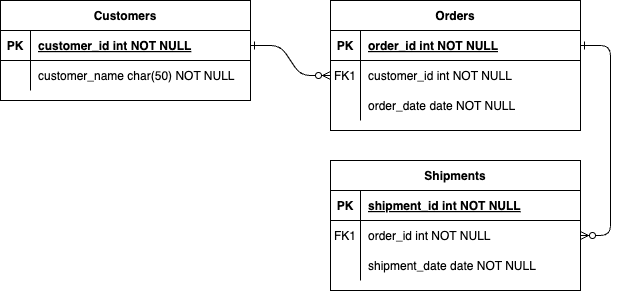

The diagram above was exported from draw.io. Its source (the exported page's mxGraphModel, read from the mxfile embedded in the PNG):
<mxGraphModel dx="879" dy="606" grid="1" gridSize="10" guides="1" tooltips="1" connect="1" arrows="1" fold="1" page="1" pageScale="1" pageWidth="850" pageHeight="1100" math="0" shadow="0" extFonts="Permanent Marker^https://fonts.googleapis.com/css?family=Permanent+Marker">
  <root>
    <mxCell id="0" />
    <mxCell id="1" parent="0" />
    <mxCell id="C-vyLk0tnHw3VtMMgP7b-1" value="" style="edgeStyle=entityRelationEdgeStyle;endArrow=ERzeroToMany;startArrow=ERone;endFill=1;startFill=0;" parent="1" source="C-vyLk0tnHw3VtMMgP7b-24" target="C-vyLk0tnHw3VtMMgP7b-6" edge="1">
      <mxGeometry width="100" height="100" relative="1" as="geometry">
        <mxPoint x="340" y="720" as="sourcePoint" />
        <mxPoint x="440" y="620" as="targetPoint" />
      </mxGeometry>
    </mxCell>
    <mxCell id="C-vyLk0tnHw3VtMMgP7b-12" value="" style="edgeStyle=entityRelationEdgeStyle;endArrow=ERzeroToMany;startArrow=ERone;endFill=1;startFill=0;" parent="1" source="C-vyLk0tnHw3VtMMgP7b-3" target="C-vyLk0tnHw3VtMMgP7b-17" edge="1">
      <mxGeometry width="100" height="100" relative="1" as="geometry">
        <mxPoint x="400" y="180" as="sourcePoint" />
        <mxPoint x="460" y="205" as="targetPoint" />
      </mxGeometry>
    </mxCell>
    <mxCell id="C-vyLk0tnHw3VtMMgP7b-2" value="Orders" style="shape=table;startSize=30;container=1;collapsible=1;childLayout=tableLayout;fixedRows=1;rowLines=0;fontStyle=1;align=center;resizeLast=1;" parent="1" vertex="1">
      <mxGeometry x="450" y="120" width="250" height="130" as="geometry" />
    </mxCell>
    <mxCell id="C-vyLk0tnHw3VtMMgP7b-3" value="" style="shape=partialRectangle;collapsible=0;dropTarget=0;pointerEvents=0;fillColor=none;points=[[0,0.5],[1,0.5]];portConstraint=eastwest;top=0;left=0;right=0;bottom=1;" parent="C-vyLk0tnHw3VtMMgP7b-2" vertex="1">
      <mxGeometry y="30" width="250" height="30" as="geometry" />
    </mxCell>
    <mxCell id="C-vyLk0tnHw3VtMMgP7b-4" value="PK" style="shape=partialRectangle;overflow=hidden;connectable=0;fillColor=none;top=0;left=0;bottom=0;right=0;fontStyle=1;" parent="C-vyLk0tnHw3VtMMgP7b-3" vertex="1">
      <mxGeometry width="30" height="30" as="geometry" />
    </mxCell>
    <mxCell id="C-vyLk0tnHw3VtMMgP7b-5" value="order_id int NOT NULL " style="shape=partialRectangle;overflow=hidden;connectable=0;fillColor=none;top=0;left=0;bottom=0;right=0;align=left;spacingLeft=6;fontStyle=5;" parent="C-vyLk0tnHw3VtMMgP7b-3" vertex="1">
      <mxGeometry x="30" width="220" height="30" as="geometry" />
    </mxCell>
    <mxCell id="C-vyLk0tnHw3VtMMgP7b-6" value="" style="shape=partialRectangle;collapsible=0;dropTarget=0;pointerEvents=0;fillColor=none;points=[[0,0.5],[1,0.5]];portConstraint=eastwest;top=0;left=0;right=0;bottom=0;" parent="C-vyLk0tnHw3VtMMgP7b-2" vertex="1">
      <mxGeometry y="60" width="250" height="30" as="geometry" />
    </mxCell>
    <mxCell id="C-vyLk0tnHw3VtMMgP7b-7" value="FK1" style="shape=partialRectangle;overflow=hidden;connectable=0;fillColor=none;top=0;left=0;bottom=0;right=0;" parent="C-vyLk0tnHw3VtMMgP7b-6" vertex="1">
      <mxGeometry width="30" height="30" as="geometry" />
    </mxCell>
    <mxCell id="C-vyLk0tnHw3VtMMgP7b-8" value="customer_id int NOT NULL" style="shape=partialRectangle;overflow=hidden;connectable=0;fillColor=none;top=0;left=0;bottom=0;right=0;align=left;spacingLeft=6;" parent="C-vyLk0tnHw3VtMMgP7b-6" vertex="1">
      <mxGeometry x="30" width="220" height="30" as="geometry" />
    </mxCell>
    <mxCell id="C-vyLk0tnHw3VtMMgP7b-9" value="" style="shape=partialRectangle;collapsible=0;dropTarget=0;pointerEvents=0;fillColor=none;points=[[0,0.5],[1,0.5]];portConstraint=eastwest;top=0;left=0;right=0;bottom=0;" parent="C-vyLk0tnHw3VtMMgP7b-2" vertex="1">
      <mxGeometry y="90" width="250" height="30" as="geometry" />
    </mxCell>
    <mxCell id="C-vyLk0tnHw3VtMMgP7b-10" value="" style="shape=partialRectangle;overflow=hidden;connectable=0;fillColor=none;top=0;left=0;bottom=0;right=0;" parent="C-vyLk0tnHw3VtMMgP7b-9" vertex="1">
      <mxGeometry width="30" height="30" as="geometry" />
    </mxCell>
    <mxCell id="C-vyLk0tnHw3VtMMgP7b-11" value="order_date date NOT NULL" style="shape=partialRectangle;overflow=hidden;connectable=0;fillColor=none;top=0;left=0;bottom=0;right=0;align=left;spacingLeft=6;" parent="C-vyLk0tnHw3VtMMgP7b-9" vertex="1">
      <mxGeometry x="30" width="220" height="30" as="geometry" />
    </mxCell>
    <mxCell id="C-vyLk0tnHw3VtMMgP7b-13" value="Shipments" style="shape=table;startSize=30;container=1;collapsible=1;childLayout=tableLayout;fixedRows=1;rowLines=0;fontStyle=1;align=center;resizeLast=1;" parent="1" vertex="1">
      <mxGeometry x="450" y="280" width="250" height="130" as="geometry" />
    </mxCell>
    <mxCell id="C-vyLk0tnHw3VtMMgP7b-14" value="" style="shape=partialRectangle;collapsible=0;dropTarget=0;pointerEvents=0;fillColor=none;points=[[0,0.5],[1,0.5]];portConstraint=eastwest;top=0;left=0;right=0;bottom=1;" parent="C-vyLk0tnHw3VtMMgP7b-13" vertex="1">
      <mxGeometry y="30" width="250" height="30" as="geometry" />
    </mxCell>
    <mxCell id="C-vyLk0tnHw3VtMMgP7b-15" value="PK" style="shape=partialRectangle;overflow=hidden;connectable=0;fillColor=none;top=0;left=0;bottom=0;right=0;fontStyle=1;" parent="C-vyLk0tnHw3VtMMgP7b-14" vertex="1">
      <mxGeometry width="30" height="30" as="geometry" />
    </mxCell>
    <mxCell id="C-vyLk0tnHw3VtMMgP7b-16" value="shipment_id int NOT NULL " style="shape=partialRectangle;overflow=hidden;connectable=0;fillColor=none;top=0;left=0;bottom=0;right=0;align=left;spacingLeft=6;fontStyle=5;" parent="C-vyLk0tnHw3VtMMgP7b-14" vertex="1">
      <mxGeometry x="30" width="220" height="30" as="geometry" />
    </mxCell>
    <mxCell id="C-vyLk0tnHw3VtMMgP7b-17" value="" style="shape=partialRectangle;collapsible=0;dropTarget=0;pointerEvents=0;fillColor=none;points=[[0,0.5],[1,0.5]];portConstraint=eastwest;top=0;left=0;right=0;bottom=0;" parent="C-vyLk0tnHw3VtMMgP7b-13" vertex="1">
      <mxGeometry y="60" width="250" height="30" as="geometry" />
    </mxCell>
    <mxCell id="C-vyLk0tnHw3VtMMgP7b-18" value="FK1" style="shape=partialRectangle;overflow=hidden;connectable=0;fillColor=none;top=0;left=0;bottom=0;right=0;" parent="C-vyLk0tnHw3VtMMgP7b-17" vertex="1">
      <mxGeometry width="30" height="30" as="geometry" />
    </mxCell>
    <mxCell id="C-vyLk0tnHw3VtMMgP7b-19" value="order_id int NOT NULL" style="shape=partialRectangle;overflow=hidden;connectable=0;fillColor=none;top=0;left=0;bottom=0;right=0;align=left;spacingLeft=6;" parent="C-vyLk0tnHw3VtMMgP7b-17" vertex="1">
      <mxGeometry x="30" width="220" height="30" as="geometry" />
    </mxCell>
    <mxCell id="C-vyLk0tnHw3VtMMgP7b-20" value="" style="shape=partialRectangle;collapsible=0;dropTarget=0;pointerEvents=0;fillColor=none;points=[[0,0.5],[1,0.5]];portConstraint=eastwest;top=0;left=0;right=0;bottom=0;" parent="C-vyLk0tnHw3VtMMgP7b-13" vertex="1">
      <mxGeometry y="90" width="250" height="30" as="geometry" />
    </mxCell>
    <mxCell id="C-vyLk0tnHw3VtMMgP7b-21" value="" style="shape=partialRectangle;overflow=hidden;connectable=0;fillColor=none;top=0;left=0;bottom=0;right=0;" parent="C-vyLk0tnHw3VtMMgP7b-20" vertex="1">
      <mxGeometry width="30" height="30" as="geometry" />
    </mxCell>
    <mxCell id="C-vyLk0tnHw3VtMMgP7b-22" value="shipment_date date NOT NULL" style="shape=partialRectangle;overflow=hidden;connectable=0;fillColor=none;top=0;left=0;bottom=0;right=0;align=left;spacingLeft=6;" parent="C-vyLk0tnHw3VtMMgP7b-20" vertex="1">
      <mxGeometry x="30" width="220" height="30" as="geometry" />
    </mxCell>
    <mxCell id="C-vyLk0tnHw3VtMMgP7b-23" value="Customers" style="shape=table;startSize=30;container=1;collapsible=1;childLayout=tableLayout;fixedRows=1;rowLines=0;fontStyle=1;align=center;resizeLast=1;" parent="1" vertex="1">
      <mxGeometry x="120" y="120" width="250" height="100" as="geometry" />
    </mxCell>
    <mxCell id="C-vyLk0tnHw3VtMMgP7b-24" value="" style="shape=partialRectangle;collapsible=0;dropTarget=0;pointerEvents=0;fillColor=none;points=[[0,0.5],[1,0.5]];portConstraint=eastwest;top=0;left=0;right=0;bottom=1;" parent="C-vyLk0tnHw3VtMMgP7b-23" vertex="1">
      <mxGeometry y="30" width="250" height="30" as="geometry" />
    </mxCell>
    <mxCell id="C-vyLk0tnHw3VtMMgP7b-25" value="PK" style="shape=partialRectangle;overflow=hidden;connectable=0;fillColor=none;top=0;left=0;bottom=0;right=0;fontStyle=1;" parent="C-vyLk0tnHw3VtMMgP7b-24" vertex="1">
      <mxGeometry width="30" height="30" as="geometry" />
    </mxCell>
    <mxCell id="C-vyLk0tnHw3VtMMgP7b-26" value="customer_id int NOT NULL " style="shape=partialRectangle;overflow=hidden;connectable=0;fillColor=none;top=0;left=0;bottom=0;right=0;align=left;spacingLeft=6;fontStyle=5;" parent="C-vyLk0tnHw3VtMMgP7b-24" vertex="1">
      <mxGeometry x="30" width="220" height="30" as="geometry" />
    </mxCell>
    <mxCell id="C-vyLk0tnHw3VtMMgP7b-27" value="" style="shape=partialRectangle;collapsible=0;dropTarget=0;pointerEvents=0;fillColor=none;points=[[0,0.5],[1,0.5]];portConstraint=eastwest;top=0;left=0;right=0;bottom=0;" parent="C-vyLk0tnHw3VtMMgP7b-23" vertex="1">
      <mxGeometry y="60" width="250" height="30" as="geometry" />
    </mxCell>
    <mxCell id="C-vyLk0tnHw3VtMMgP7b-28" value="" style="shape=partialRectangle;overflow=hidden;connectable=0;fillColor=none;top=0;left=0;bottom=0;right=0;" parent="C-vyLk0tnHw3VtMMgP7b-27" vertex="1">
      <mxGeometry width="30" height="30" as="geometry" />
    </mxCell>
    <mxCell id="C-vyLk0tnHw3VtMMgP7b-29" value="customer_name char(50) NOT NULL" style="shape=partialRectangle;overflow=hidden;connectable=0;fillColor=none;top=0;left=0;bottom=0;right=0;align=left;spacingLeft=6;" parent="C-vyLk0tnHw3VtMMgP7b-27" vertex="1">
      <mxGeometry x="30" width="220" height="30" as="geometry" />
    </mxCell>
  </root>
</mxGraphModel>